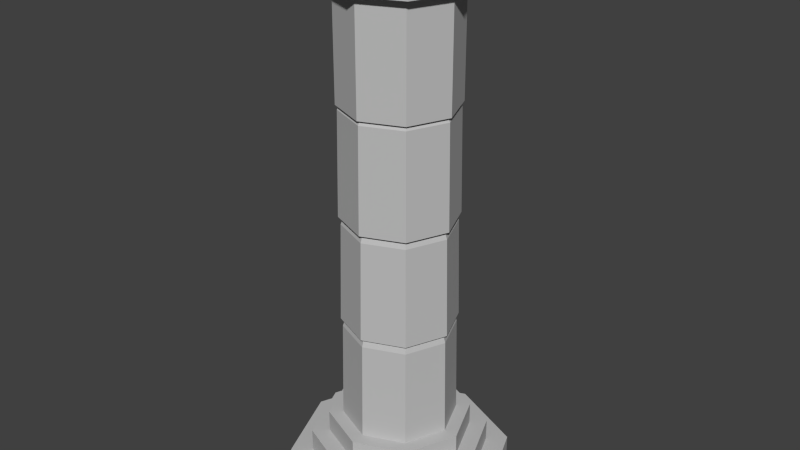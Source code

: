 # Source: Column.blend  (saved by Blender 2.76.0; exported with 4.5.12 LTS)
import bpy
from mathutils import Matrix  # noqa: F401  (used for matrix-valued properties, if any)

bpy.ops.wm.read_factory_settings(use_empty=True)
scene = bpy.context.scene
scene.name = 'Scene'

# ---- collections
col_collection_1 = bpy.data.collections.new('Collection 1'); scene.collection.children.link(col_collection_1)

# ---- materials (node trees are filled in below, after node groups)
mat_rock = bpy.data.materials.new('Rock')
mat_rock.alpha_threshold = 0.0
mat_rock.diffuse_color = (0.5173, 0.5173, 0.5173, 1.0)
mat_rock.roughness = 0.5

# ---- material node trees

# ---- world
world_world = bpy.data.worlds.new('World'); scene.world = world_world
world_world.color = (0.05088, 0.05088, 0.05088)
world_world.use_sun_shadow = False
world_world.sun_shadow_jitter_overblur = 0.0
world_world.cycles.sampling_method = 'MANUAL'
world_world.cycles.sample_map_resolution = 256

# ---- meshes
me_cylinder_006 = bpy.data.meshes.new('Cylinder.006')
me_cylinder_006.from_pydata([(0.0, 1.0, -0.00773), (0.7071, 0.7071, -0.00773), (1.0, -4.371e-08, -0.00773), (0.7071, -0.7071, -0.00773), (-8.742e-08, -1.0, -0.00773), (-0.7071, -0.7071, -0.00773), (-1.0, 1.192e-08, -0.00773), (-0.7071, 0.7071, -0.00773), (-7.361e-09, 1.0, 0.1923), (0.7071, 0.7071, 0.1923), (1.0, -4.371e-08, 0.1923), (0.7071, -0.7071, 0.1923), (-9.478e-08, -1.0, 0.1923), (-0.7071, -0.7071, 0.1923), (-1.0, 1.192e-08, 0.1923), (-0.7071, 0.7071, 0.1923), (-7.379e-09, 0.8, 0.1923), (0.5657, 0.5657, 0.1923), (0.8, -3.348e-08, 0.1923), (0.5657, -0.5657, 0.1923), (-7.732e-08, -0.8, 0.1923), (-0.5657, -0.5657, 0.1923), (-0.8, 1.103e-08, 0.1923), (-0.5657, 0.5657, 0.1923), (-9.296e-09, 0.8, 0.3923), (0.5657, 0.5657, 0.3923), (0.8, -3.348e-08, 0.3923), (0.5657, -0.5657, 0.3923), (-7.923e-08, -0.8, 0.3923), (-0.5657, -0.5657, 0.3923), (-0.8, 1.103e-08, 0.3923), (-0.5657, 0.5657, 0.3923), (-1.191e-08, 0.64, 0.3923), (0.4525, 0.4525, 0.3923), (0.64, -2.529e-08, 0.3923), (0.4525, -0.4525, 0.3923), (-6.786e-08, -0.64, 0.3923), (-0.4525, -0.4525, 0.3923), (-0.64, 1.031e-08, 0.3923), (-0.4525, 0.4525, 0.3923), (-1.041e-08, 0.64, 0.5923), (0.4525, 0.4525, 0.5923), (0.64, -2.529e-08, 0.5923), (0.4525, -0.4525, 0.5923), (-6.636e-08, -0.64, 0.5923), (-0.4525, -0.4525, 0.5923), (-0.64, 1.031e-08, 0.5923), (-0.4525, 0.4525, 0.5923), (-1.727e-08, 0.512, 0.5923), (0.362, 0.362, 0.5923), (0.512, -2.023e-08, 0.5923), (0.362, -0.362, 0.5923), (-6.203e-08, -0.512, 0.5923), (-0.362, -0.362, 0.5923), (-0.512, 8.251e-09, 0.5923), (-0.362, 0.362, 0.5923), (-1.698e-08, 0.512, 4.51), (0.362, 0.362, 4.51), (0.512, -2.023e-08, 4.51), (0.362, -0.362, 4.51), (-6.174e-08, -0.512, 4.51), (-0.362, -0.362, 4.51), (-0.512, 8.251e-09, 4.51), (-0.362, 0.362, 4.51), (0.512, -2.023e-08, 1.572), (0.512, -2.023e-08, 2.551), (0.512, -2.023e-08, 3.53), (0.362, -0.362, 3.53), (0.362, -0.362, 2.551), (0.362, -0.362, 1.572), (-1.72e-08, 0.512, 1.572), (-1.712e-08, 0.512, 2.551), (-1.705e-08, 0.512, 3.53), (0.362, 0.362, 3.53), (0.362, 0.362, 2.551), (0.362, 0.362, 1.572), (-0.362, 0.362, 1.572), (-0.362, 0.362, 2.551), (-0.362, 0.362, 3.53), (-0.362, -0.362, 1.572), (-0.362, -0.362, 2.551), (-0.362, -0.362, 3.53), (-0.512, 8.251e-09, 3.53), (-0.512, 8.251e-09, 2.551), (-0.512, 8.251e-09, 1.572), (-6.181e-08, -0.512, 3.53), (-6.188e-08, -0.512, 2.551), (-6.196e-08, -0.512, 1.572), (0.3335, -0.3335, 1.572), (0.3335, 0.3335, 1.572), (-0.4717, 8.188e-09, 1.572), (-5.942e-08, -0.4717, 1.572), (0.4717, -1.805e-08, 1.572), (-1.819e-08, 0.4717, 1.572), (-0.3335, 0.3335, 1.572), (-0.3335, -0.3335, 1.572), (0.3507, -0.3507, 1.496), (0.3507, 0.3507, 1.496), (-0.496, 8.392e-09, 1.496), (-6.095e-08, -0.496, 1.496), (0.496, -1.92e-08, 1.496), (-1.76e-08, 0.496, 1.496), (-0.3507, 0.3507, 1.496), (-0.3507, -0.3507, 1.496), (0.4643, -1.835e-08, 2.551), (0.3283, -0.3283, 2.551), (-1.903e-08, 0.4643, 2.551), (0.3283, 0.3283, 2.551), (-0.3283, 0.3283, 2.551), (-0.3283, -0.3283, 2.551), (-0.4643, 7.482e-09, 2.551), (-5.961e-08, -0.4643, 2.551), (0.3478, -0.3478, 2.48), (0.3478, 0.3478, 2.48), (-0.4918, 7.734e-09, 2.48), (-6.133e-08, -0.4918, 2.48), (0.4918, -1.963e-08, 2.48), (-1.833e-08, 0.4918, 2.48), (-0.3478, 0.3478, 2.48), (-0.3478, -0.3478, 2.48), (0.4715, -1.863e-08, 3.53), (0.3334, -0.3334, 3.53), (-1.867e-08, 0.4715, 3.53), (0.3334, 0.3334, 3.53), (-0.3334, 0.3334, 3.53), (-0.3334, -0.3334, 3.53), (-0.4715, 7.598e-09, 3.53), (-5.989e-08, -0.4715, 3.53), (0.3515, -0.3515, 3.489), (0.3515, 0.3515, 3.489), (-0.497, 7.822e-09, 3.489), (-6.187e-08, -0.497, 3.489), (0.497, -1.983e-08, 3.489), (-1.842e-08, 0.497, 3.489), (-0.3515, 0.3515, 3.489), (-0.3515, -0.3515, 3.489), (-1.143e-08, 0.6144, 4.51), (0.4344, 0.4344, 4.51), (0.6144, -2.428e-08, 4.51), (0.4344, -0.4344, 4.51), (-6.514e-08, -0.6144, 4.51), (-0.4344, -0.4344, 4.51), (-0.6144, 9.902e-09, 4.51), (-0.4344, 0.4344, 4.51), (-1.143e-08, 0.6144, 4.71), (0.4344, 0.4344, 4.71), (0.6144, -2.428e-08, 4.71), (0.4344, -0.4344, 4.71), (-6.514e-08, -0.6144, 4.71), (-0.4344, -0.4344, 4.71), (-0.6144, 9.902e-09, 4.71), (-0.4344, 0.4344, 4.71), (-9.246e-09, 0.7373, 4.71), (0.5213, 0.5213, 4.71), (0.7373, -3.063e-08, 4.71), (0.5213, -0.5213, 4.71), (-7.37e-08, -0.7373, 4.71), (-0.5213, -0.5213, 4.71), (-0.7373, 1.039e-08, 4.71), (-0.5213, 0.5213, 4.71), (-9.246e-09, 0.7373, 4.91), (0.5213, 0.5213, 4.91), (0.7373, -3.063e-08, 4.91), (0.5213, -0.5213, 4.91), (-7.37e-08, -0.7373, 4.91), (-0.5213, -0.5213, 4.91), (-0.7373, 1.039e-08, 4.91), (-0.5213, 0.5213, 4.91)], [], [(0, 1, 2, 3, 4, 5, 6, 7), (14, 13, 21, 22), (2, 10, 11, 3), (0, 8, 9, 1), (7, 15, 8, 0), (5, 13, 14, 6), (3, 11, 12, 4), (1, 9, 10, 2), (6, 14, 15, 7), (4, 12, 13, 5), (17, 16, 24, 25), (12, 11, 19, 20), (10, 9, 17, 18), (15, 14, 22, 23), (13, 12, 20, 21), (11, 10, 18, 19), (9, 8, 16, 17), (8, 15, 23, 16), (31, 30, 38, 39), (16, 23, 31, 24), (22, 21, 29, 30), (20, 19, 27, 28), (18, 17, 25, 26), (23, 22, 30, 31), (21, 20, 28, 29), (19, 18, 26, 27), (34, 33, 41, 42), (29, 28, 36, 37), (27, 26, 34, 35), (25, 24, 32, 33), (24, 31, 39, 32), (30, 29, 37, 38), (28, 27, 35, 36), (26, 25, 33, 34), (40, 47, 55, 48), (39, 38, 46, 47), (37, 36, 44, 45), (35, 34, 42, 43), (33, 32, 40, 41), (32, 39, 47, 40), (38, 37, 45, 46), (36, 35, 43, 44), (67, 66, 58, 59), (46, 45, 53, 54), (44, 43, 51, 52), (42, 41, 49, 50), (47, 46, 54, 55), (45, 44, 52, 53), (43, 42, 50, 51), (41, 40, 48, 49), (63, 62, 142, 143), (73, 72, 56, 57), (72, 78, 63, 56), (82, 81, 61, 62), (85, 67, 59, 60), (66, 73, 57, 58), (78, 82, 62, 63), (81, 85, 60, 61), (95, 91, 87, 79), (109, 111, 86, 80), (125, 127, 85, 81), (94, 90, 84, 76), (108, 110, 83, 77), (124, 126, 82, 78), (92, 89, 75, 64), (104, 107, 74, 65), (120, 123, 73, 66), (91, 88, 69, 87), (111, 105, 68, 86), (127, 121, 67, 85), (90, 95, 79, 84), (110, 109, 80, 83), (126, 125, 81, 82), (93, 94, 76, 70), (106, 108, 77, 71), (122, 124, 78, 72), (89, 93, 70, 75), (107, 106, 71, 74), (123, 122, 72, 73), (88, 92, 64, 69), (105, 104, 65, 68), (121, 120, 66, 67), (96, 100, 92, 88), (97, 101, 93, 89), (101, 102, 94, 93), (98, 103, 95, 90), (99, 96, 88, 91), (100, 97, 89, 92), (102, 98, 90, 94), (103, 99, 91, 95), (53, 52, 99, 103), (55, 54, 98, 102), (50, 49, 97, 100), (52, 51, 96, 99), (54, 53, 103, 98), (48, 55, 102, 101), (49, 48, 101, 97), (51, 50, 100, 96), (112, 116, 104, 105), (113, 117, 106, 107), (117, 118, 108, 106), (114, 119, 109, 110), (115, 112, 105, 111), (116, 113, 107, 104), (118, 114, 110, 108), (119, 115, 111, 109), (79, 87, 115, 119), (76, 84, 114, 118), (64, 75, 113, 116), (87, 69, 112, 115), (84, 79, 119, 114), (70, 76, 118, 117), (75, 70, 117, 113), (69, 64, 116, 112), (128, 132, 120, 121), (129, 133, 122, 123), (133, 134, 124, 122), (130, 135, 125, 126), (131, 128, 121, 127), (132, 129, 123, 120), (134, 130, 126, 124), (135, 131, 127, 125), (80, 86, 131, 135), (77, 83, 130, 134), (65, 74, 129, 132), (86, 68, 128, 131), (83, 80, 135, 130), (71, 77, 134, 133), (74, 71, 133, 129), (68, 65, 132, 128), (141, 140, 148, 149), (61, 60, 140, 141), (59, 58, 138, 139), (57, 56, 136, 137), (56, 63, 143, 136), (62, 61, 141, 142), (60, 59, 139, 140), (58, 57, 137, 138), (151, 150, 158, 159), (139, 138, 146, 147), (137, 136, 144, 145), (136, 143, 151, 144), (142, 141, 149, 150), (140, 139, 147, 148), (138, 137, 145, 146), (143, 142, 150, 151), (158, 157, 165, 166), (149, 148, 156, 157), (147, 146, 154, 155), (145, 144, 152, 153), (144, 151, 159, 152), (150, 149, 157, 158), (148, 147, 155, 156), (146, 145, 153, 154), (160, 167, 166, 165, 164, 163, 162, 161), (156, 155, 163, 164), (154, 153, 161, 162), (159, 158, 166, 167), (157, 156, 164, 165), (155, 154, 162, 163), (153, 152, 160, 161), (152, 159, 167, 160)])
me_cylinder_006.materials.append(mat_rock)
me_cylinder_006.use_remesh_preserve_volume = False
me_cylinder_006.use_remesh_preserve_attributes = False
me_cylinder_006.use_mirror_vertex_groups = False
me_cylinder_006.update()

# ---- objects
ob_column = bpy.data.objects.new('Column', me_cylinder_006)

# ---- transforms, parenting, visibility, modifiers, constraints
ob_column.location = (0.0, 0.0, 0.0)
ob_column.lineart.crease_threshold = 0.0

# ---- collection membership
col_collection_1.objects.link(ob_column)

# ---- scene / render settings (as saved in the file)
scene.frame_start = 1; scene.frame_end = 250; scene.frame_set(1)
scene.render.engine = 'CYCLES'
scene.render.resolution_percentage = 50
scene.render.dither_intensity = 0.0
scene.cycles.use_denoising = False
scene.cycles.samples = 10
scene.cycles.sampling_pattern = 'TABULATED_SOBOL'
scene.cycles.light_sampling_threshold = 0.0
scene.cycles.use_adaptive_sampling = False
scene.cycles.use_light_tree = False
scene.cycles.blur_glossy = 0.0
scene.cycles.pixel_filter_type = 'GAUSSIAN'
scene.cycles.sample_clamp_indirect = 0.0
scene.view_settings.view_transform = 'Standard'
bpy.context.view_layer.update()

# ---- added for rendering (the .blend has no active camera and no usable light): camera, sun
cam_auto = bpy.data.cameras.new('AutoCamera')
cam_auto.lens = 50.0
cam_auto.sensor_width = 36.0
cam_auto.clip_end = 1000.0
ob_auto_camera = bpy.data.objects.new('AutoCamera', cam_auto)
scene.collection.objects.link(ob_auto_camera)
ob_auto_camera.location = (5.24869, -6.29843, 6.64996)
ob_auto_camera.rotation_euler = (1.09748, -7.21219e-08, 0.694738)
scene.camera = ob_auto_camera
light_auto_sun = bpy.data.lights.new('AutoSun', 'SUN')
light_auto_sun.energy = 3.0
light_auto_sun.angle = 0.0523599
ob_auto_sun = bpy.data.objects.new('AutoSun', light_auto_sun)
scene.collection.objects.link(ob_auto_sun)
ob_auto_sun.rotation_euler = (0.872665, 0.174533, 0.523599)
bpy.context.view_layer.update()
